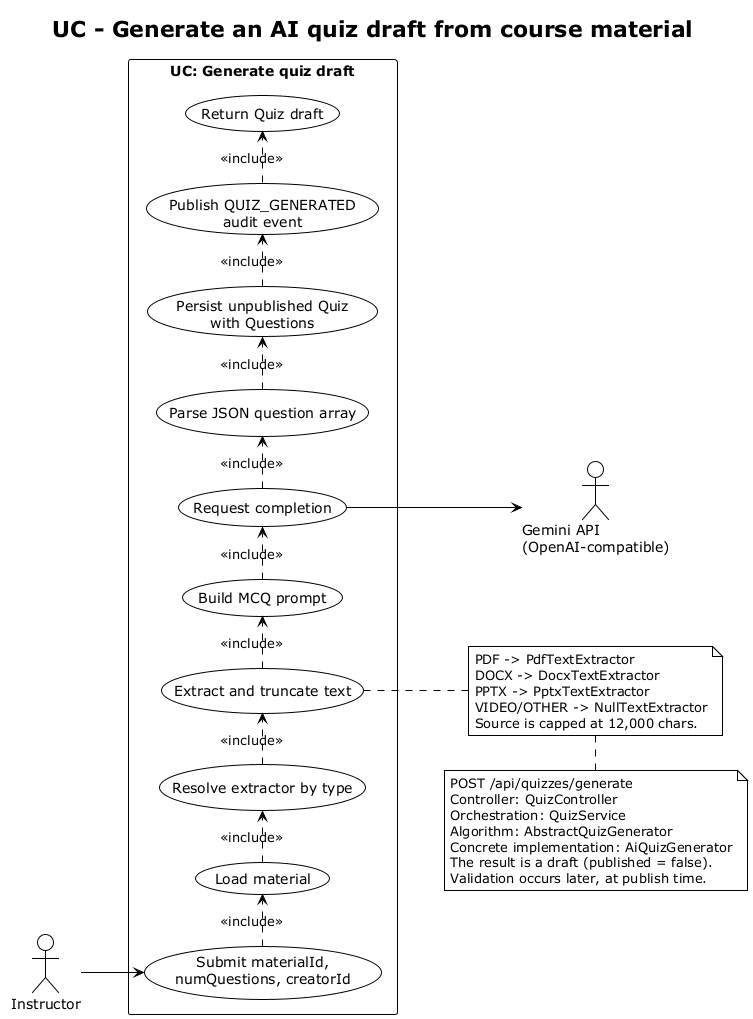

The diagram above was rendered by PlantUML. Its source (embedded in the PNG):
@startuml 02-usecase-detailed-generate-quiz
!theme plain
title UC - Generate an AI quiz draft from course material
left to right direction
skinparam shadowing false

actor "Instructor" as instructor
actor "Gemini API\n(OpenAI-compatible)" as gemini

rectangle "UC: Generate quiz draft" {
  usecase "Submit materialId,\nnumQuestions, creatorId" as request
  usecase "Load material" as load
  usecase "Resolve extractor by type" as resolve
  usecase "Extract and truncate text" as extract
  usecase "Build MCQ prompt" as prompt
  usecase "Request completion" as completion
  usecase "Parse JSON question array" as parse
  usecase "Persist unpublished Quiz\nwith Questions" as persist
  usecase "Publish QUIZ_GENERATED\naudit event" as event
  usecase "Return Quiz draft" as response
}

instructor --> request
request .> load : <<include>>
load .> resolve : <<include>>
resolve .> extract : <<include>>
extract .> prompt : <<include>>
prompt .> completion : <<include>>
completion --> gemini
completion .> parse : <<include>>
parse .> persist : <<include>>
persist .> event : <<include>>
event .> response : <<include>>

note right of extract
  PDF -> PdfTextExtractor
  DOCX -> DocxTextExtractor
  PPTX -> PptxTextExtractor
  VIDEO/OTHER -> NullTextExtractor
  Source is capped at 12,000 chars.
end note

note bottom
  POST /api/quizzes/generate
  Controller: QuizController
  Orchestration: QuizService
  Algorithm: AbstractQuizGenerator
  Concrete implementation: AiQuizGenerator
  The result is a draft (published = false).
  Validation occurs later, at publish time.
end note
@enduml